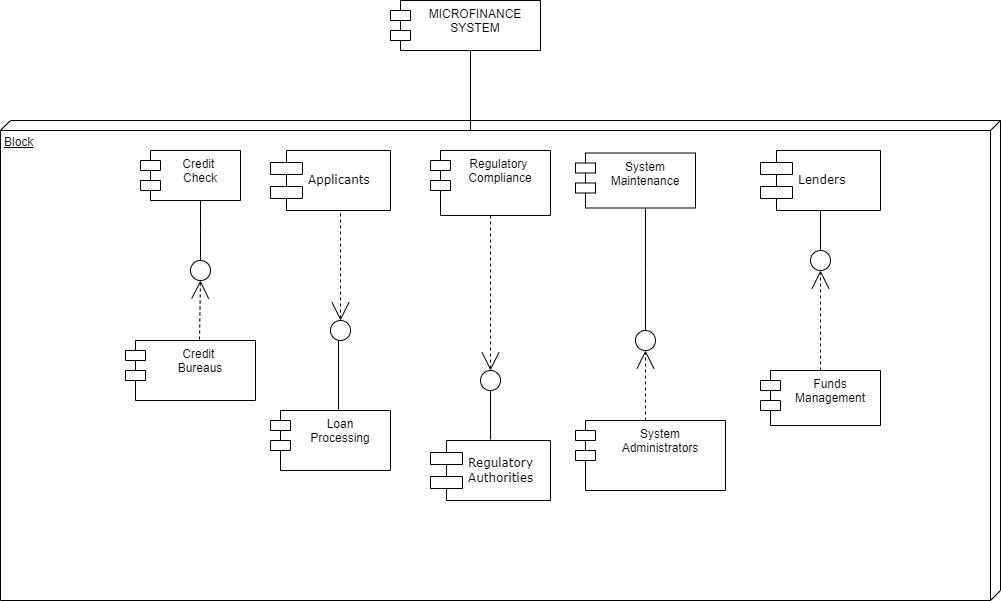

The diagram above was exported from draw.io. Its source (the exported page's mxGraphModel, read from the mxfile embedded in the PNG):
<mxGraphModel dx="1462" dy="1478" grid="1" gridSize="10" guides="1" tooltips="1" connect="1" arrows="1" fold="1" page="1" pageScale="1" pageWidth="1100" pageHeight="850" background="none" math="0" shadow="0">
  <root>
    <mxCell id="0" />
    <mxCell id="1" parent="0" />
    <mxCell id="39150e848f15840c-5" value="Applicants&amp;nbsp;" style="shape=component;align=left;spacingLeft=36;rounded=0;shadow=0;comic=0;labelBackgroundColor=none;strokeWidth=1;fontFamily=Verdana;fontSize=12;html=1;" parent="1" vertex="1">
      <mxGeometry x="310" y="70" width="120" height="60" as="geometry" />
    </mxCell>
    <mxCell id="39150e848f15840c-6" value="" style="ellipse;whiteSpace=wrap;html=1;rounded=0;shadow=0;comic=0;labelBackgroundColor=none;strokeWidth=1;fontFamily=Verdana;fontSize=12;align=center;" parent="1" vertex="1">
      <mxGeometry x="370" y="240" width="20" height="20" as="geometry" />
    </mxCell>
    <mxCell id="39150e848f15840c-7" value="Lenders" style="shape=component;align=left;spacingLeft=36;rounded=0;shadow=0;comic=0;labelBackgroundColor=none;strokeWidth=1;fontFamily=Verdana;fontSize=12;html=1;" parent="1" vertex="1">
      <mxGeometry x="800" y="50" width="120" height="60" as="geometry" />
    </mxCell>
    <mxCell id="39150e848f15840c-9" value="" style="ellipse;whiteSpace=wrap;html=1;rounded=0;shadow=0;comic=0;labelBackgroundColor=none;strokeWidth=1;fontFamily=Verdana;fontSize=12;align=center;" parent="1" vertex="1">
      <mxGeometry x="850" y="140" width="20" height="20" as="geometry" />
    </mxCell>
    <mxCell id="39150e848f15840c-10" value="Regulatory&lt;br&gt;Authorities&amp;nbsp;" style="shape=component;align=left;spacingLeft=36;rounded=0;shadow=0;comic=0;labelBackgroundColor=none;strokeWidth=1;fontFamily=Verdana;fontSize=12;html=1;" parent="1" vertex="1">
      <mxGeometry x="470" y="360" width="120" height="60" as="geometry" />
    </mxCell>
    <mxCell id="39150e848f15840c-12" style="edgeStyle=none;rounded=0;html=1;dashed=1;labelBackgroundColor=none;startArrow=none;startFill=0;startSize=8;endArrow=open;endFill=0;endSize=16;fontFamily=Verdana;fontSize=12;" parent="1" source="YLV4gnyzZ4Yi4NuMHHgs-13" edge="1">
      <mxGeometry relative="1" as="geometry">
        <mxPoint x="784.7368421052633" y="450" as="sourcePoint" />
        <mxPoint x="530" y="290" as="targetPoint" />
      </mxGeometry>
    </mxCell>
    <mxCell id="39150e848f15840c-13" style="edgeStyle=elbowEdgeStyle;rounded=0;html=1;labelBackgroundColor=none;startArrow=none;startFill=0;startSize=8;endArrow=none;endFill=0;endSize=16;fontFamily=Verdana;fontSize=12;" parent="1" source="39150e848f15840c-9" target="39150e848f15840c-7" edge="1">
      <mxGeometry relative="1" as="geometry" />
    </mxCell>
    <mxCell id="39150e848f15840c-14" style="edgeStyle=elbowEdgeStyle;rounded=0;html=1;labelBackgroundColor=none;startArrow=none;startFill=0;startSize=8;endArrow=none;endFill=0;endSize=16;fontFamily=Verdana;fontSize=12;entryX=0.563;entryY=-0.021;entryDx=0;entryDy=0;entryPerimeter=0;" parent="1" target="YLV4gnyzZ4Yi4NuMHHgs-4" edge="1">
      <mxGeometry relative="1" as="geometry">
        <mxPoint x="378" y="260" as="sourcePoint" />
      </mxGeometry>
    </mxCell>
    <mxCell id="YLV4gnyzZ4Yi4NuMHHgs-2" value="Credit&amp;nbsp;&lt;br&gt;Bureaus" style="shape=module;align=left;spacingLeft=20;align=center;verticalAlign=top;whiteSpace=wrap;html=1;" vertex="1" parent="1">
      <mxGeometry x="165" y="260" width="130" height="60" as="geometry" />
    </mxCell>
    <mxCell id="YLV4gnyzZ4Yi4NuMHHgs-4" value="Loan &lt;br&gt;Processing" style="shape=module;align=left;spacingLeft=20;align=center;verticalAlign=top;whiteSpace=wrap;html=1;" vertex="1" parent="1">
      <mxGeometry x="310" y="330" width="120" height="60" as="geometry" />
    </mxCell>
    <mxCell id="YLV4gnyzZ4Yi4NuMHHgs-5" value="Funds Management" style="shape=module;align=left;spacingLeft=20;align=center;verticalAlign=top;whiteSpace=wrap;html=1;" vertex="1" parent="1">
      <mxGeometry x="800" y="290" width="120" height="55" as="geometry" />
    </mxCell>
    <mxCell id="YLV4gnyzZ4Yi4NuMHHgs-6" value="System Maintenance" style="shape=module;align=left;spacingLeft=20;align=center;verticalAlign=top;whiteSpace=wrap;html=1;" vertex="1" parent="1">
      <mxGeometry x="615" y="72.5" width="120" height="55" as="geometry" />
    </mxCell>
    <mxCell id="YLV4gnyzZ4Yi4NuMHHgs-10" style="edgeStyle=none;rounded=0;html=1;dashed=1;labelBackgroundColor=none;startArrow=none;startFill=0;startSize=8;endArrow=open;endFill=0;endSize=16;fontFamily=Verdana;fontSize=12;entryX=0.5;entryY=0;entryDx=0;entryDy=0;exitX=0.583;exitY=1.042;exitDx=0;exitDy=0;exitPerimeter=0;" edge="1" parent="1" source="39150e848f15840c-5" target="39150e848f15840c-6">
      <mxGeometry relative="1" as="geometry">
        <mxPoint x="490" y="190" as="sourcePoint" />
        <mxPoint x="291.26315789473665" y="38" as="targetPoint" />
      </mxGeometry>
    </mxCell>
    <mxCell id="YLV4gnyzZ4Yi4NuMHHgs-11" style="edgeStyle=none;rounded=0;html=1;dashed=1;labelBackgroundColor=none;startArrow=none;startFill=0;startSize=8;endArrow=open;endFill=0;endSize=16;fontFamily=Verdana;fontSize=12;exitX=0.5;exitY=0;exitDx=0;exitDy=0;entryX=0.5;entryY=1;entryDx=0;entryDy=0;" edge="1" parent="1" source="YLV4gnyzZ4Yi4NuMHHgs-5" target="39150e848f15840c-9">
      <mxGeometry relative="1" as="geometry">
        <mxPoint x="750" y="110" as="sourcePoint" />
        <mxPoint x="860" y="170" as="targetPoint" />
      </mxGeometry>
    </mxCell>
    <mxCell id="YLV4gnyzZ4Yi4NuMHHgs-13" value="Regulatory&amp;nbsp;&lt;br&gt;Compliance" style="shape=module;align=left;spacingLeft=20;align=center;verticalAlign=top;whiteSpace=wrap;html=1;" vertex="1" parent="1">
      <mxGeometry x="470" y="70" width="120" height="65" as="geometry" />
    </mxCell>
    <mxCell id="YLV4gnyzZ4Yi4NuMHHgs-14" value="" style="ellipse;whiteSpace=wrap;html=1;rounded=0;shadow=0;comic=0;labelBackgroundColor=none;strokeWidth=1;fontFamily=Verdana;fontSize=12;align=center;" vertex="1" parent="1">
      <mxGeometry x="520" y="290" width="20" height="20" as="geometry" />
    </mxCell>
    <mxCell id="YLV4gnyzZ4Yi4NuMHHgs-15" style="edgeStyle=elbowEdgeStyle;rounded=0;html=1;labelBackgroundColor=none;startArrow=none;startFill=0;startSize=8;endArrow=none;endFill=0;endSize=16;fontFamily=Verdana;fontSize=12;exitX=0.5;exitY=1;exitDx=0;exitDy=0;" edge="1" parent="1" source="YLV4gnyzZ4Yi4NuMHHgs-14">
      <mxGeometry relative="1" as="geometry">
        <mxPoint x="610" y="359.5" as="sourcePoint" />
        <mxPoint x="530" y="359" as="targetPoint" />
      </mxGeometry>
    </mxCell>
    <mxCell id="YLV4gnyzZ4Yi4NuMHHgs-16" value="Credit&amp;nbsp;&lt;br&gt;Check" style="shape=module;align=left;spacingLeft=20;align=center;verticalAlign=top;whiteSpace=wrap;html=1;" vertex="1" parent="1">
      <mxGeometry x="180" y="70" width="100" height="50" as="geometry" />
    </mxCell>
    <mxCell id="YLV4gnyzZ4Yi4NuMHHgs-17" style="edgeStyle=none;rounded=0;html=1;dashed=1;labelBackgroundColor=none;startArrow=none;startFill=0;startSize=8;endArrow=open;endFill=0;endSize=16;fontFamily=Verdana;fontSize=12;exitX=0.567;exitY=-0.021;exitDx=0;exitDy=0;exitPerimeter=0;" edge="1" parent="1" source="YLV4gnyzZ4Yi4NuMHHgs-2">
      <mxGeometry relative="1" as="geometry">
        <mxPoint x="270" y="180" as="sourcePoint" />
        <mxPoint x="240" y="200" as="targetPoint" />
      </mxGeometry>
    </mxCell>
    <mxCell id="YLV4gnyzZ4Yi4NuMHHgs-18" value="" style="ellipse;whiteSpace=wrap;html=1;rounded=0;shadow=0;comic=0;labelBackgroundColor=none;strokeWidth=1;fontFamily=Verdana;fontSize=12;align=center;" vertex="1" parent="1">
      <mxGeometry x="230" y="180" width="20" height="20" as="geometry" />
    </mxCell>
    <mxCell id="YLV4gnyzZ4Yi4NuMHHgs-20" style="edgeStyle=elbowEdgeStyle;rounded=0;html=1;labelBackgroundColor=none;startArrow=none;startFill=0;startSize=8;endArrow=none;endFill=0;endSize=16;fontFamily=Verdana;fontSize=12;exitX=0.6;exitY=1;exitDx=0;exitDy=0;exitPerimeter=0;" edge="1" parent="1" source="YLV4gnyzZ4Yi4NuMHHgs-16">
      <mxGeometry relative="1" as="geometry">
        <mxPoint x="240" y="160" as="sourcePoint" />
        <mxPoint x="240" y="180" as="targetPoint" />
      </mxGeometry>
    </mxCell>
    <mxCell id="YLV4gnyzZ4Yi4NuMHHgs-23" style="edgeStyle=none;rounded=0;html=1;dashed=1;labelBackgroundColor=none;startArrow=none;startFill=0;startSize=8;endArrow=open;endFill=0;endSize=16;fontFamily=Verdana;fontSize=12;entryX=0.5;entryY=1;entryDx=0;entryDy=0;exitX=0.467;exitY=0;exitDx=0;exitDy=0;exitPerimeter=0;" edge="1" parent="1" source="YLV4gnyzZ4Yi4NuMHHgs-3" target="YLV4gnyzZ4Yi4NuMHHgs-22">
      <mxGeometry relative="1" as="geometry">
        <mxPoint x="690" y="420" as="sourcePoint" />
        <mxPoint x="640" y="577" as="targetPoint" />
      </mxGeometry>
    </mxCell>
    <mxCell id="YLV4gnyzZ4Yi4NuMHHgs-31" value="" style="edgeStyle=elbowEdgeStyle;rounded=0;html=1;labelBackgroundColor=none;startArrow=none;startFill=0;startSize=8;endArrow=none;endFill=0;endSize=16;fontFamily=Verdana;fontSize=12;exitX=0.583;exitY=1;exitDx=0;exitDy=0;exitPerimeter=0;entryX=0.5;entryY=0;entryDx=0;entryDy=0;" edge="1" parent="1" source="YLV4gnyzZ4Yi4NuMHHgs-6" target="YLV4gnyzZ4Yi4NuMHHgs-22">
      <mxGeometry relative="1" as="geometry">
        <mxPoint x="670" y="285" as="sourcePoint" />
        <mxPoint x="670" y="410" as="targetPoint" />
      </mxGeometry>
    </mxCell>
    <mxCell id="YLV4gnyzZ4Yi4NuMHHgs-22" value="" style="ellipse;whiteSpace=wrap;html=1;rounded=0;shadow=0;comic=0;labelBackgroundColor=none;strokeWidth=1;fontFamily=Verdana;fontSize=12;align=center;" vertex="1" parent="1">
      <mxGeometry x="675" y="250" width="20" height="20" as="geometry" />
    </mxCell>
    <mxCell id="YLV4gnyzZ4Yi4NuMHHgs-3" value="System &lt;br&gt;Administrators" style="shape=module;align=left;spacingLeft=20;align=center;verticalAlign=top;whiteSpace=wrap;html=1;" vertex="1" parent="1">
      <mxGeometry x="615" y="340" width="150" height="70" as="geometry" />
    </mxCell>
    <mxCell id="YLV4gnyzZ4Yi4NuMHHgs-38" value="MICROFINANCE&lt;br&gt;SYSTEM" style="shape=module;align=left;spacingLeft=20;align=center;verticalAlign=top;whiteSpace=wrap;html=1;" vertex="1" parent="1">
      <mxGeometry x="430" y="-80" width="150" height="50" as="geometry" />
    </mxCell>
    <mxCell id="YLV4gnyzZ4Yi4NuMHHgs-40" value="Block" style="verticalAlign=top;align=left;spacingTop=8;spacingLeft=2;spacingRight=12;shape=cube;size=10;direction=south;fontStyle=4;html=1;whiteSpace=wrap;" vertex="1" parent="1">
      <mxGeometry x="40" y="40" width="1000" height="480" as="geometry" />
    </mxCell>
    <mxCell id="YLV4gnyzZ4Yi4NuMHHgs-39" value="" style="endArrow=none;html=1;rounded=0;" edge="1" parent="1">
      <mxGeometry width="50" height="50" relative="1" as="geometry">
        <mxPoint x="510" y="50" as="sourcePoint" />
        <mxPoint x="510" y="-30" as="targetPoint" />
      </mxGeometry>
    </mxCell>
    <mxCell id="YLV4gnyzZ4Yi4NuMHHgs-41" value="Credit&amp;nbsp;&lt;br&gt;Check" style="shape=module;align=left;spacingLeft=20;align=center;verticalAlign=top;whiteSpace=wrap;html=1;" vertex="1" parent="1">
      <mxGeometry x="180" y="70" width="100" height="50" as="geometry" />
    </mxCell>
    <mxCell id="YLV4gnyzZ4Yi4NuMHHgs-42" value="Applicants&amp;nbsp;" style="shape=component;align=left;spacingLeft=36;rounded=0;shadow=0;comic=0;labelBackgroundColor=none;strokeWidth=1;fontFamily=Verdana;fontSize=12;html=1;" vertex="1" parent="1">
      <mxGeometry x="310" y="70" width="120" height="60" as="geometry" />
    </mxCell>
    <mxCell id="YLV4gnyzZ4Yi4NuMHHgs-43" value="Regulatory&amp;nbsp;&lt;br&gt;Compliance" style="shape=module;align=left;spacingLeft=20;align=center;verticalAlign=top;whiteSpace=wrap;html=1;" vertex="1" parent="1">
      <mxGeometry x="470" y="70" width="120" height="65" as="geometry" />
    </mxCell>
    <mxCell id="YLV4gnyzZ4Yi4NuMHHgs-44" value="System Maintenance" style="shape=module;align=left;spacingLeft=20;align=center;verticalAlign=top;whiteSpace=wrap;html=1;" vertex="1" parent="1">
      <mxGeometry x="615" y="72.5" width="120" height="55" as="geometry" />
    </mxCell>
    <mxCell id="YLV4gnyzZ4Yi4NuMHHgs-45" value="Lenders" style="shape=component;align=left;spacingLeft=36;rounded=0;shadow=0;comic=0;labelBackgroundColor=none;strokeWidth=1;fontFamily=Verdana;fontSize=12;html=1;" vertex="1" parent="1">
      <mxGeometry x="800" y="70" width="120" height="60" as="geometry" />
    </mxCell>
    <mxCell id="YLV4gnyzZ4Yi4NuMHHgs-46" value="" style="edgeStyle=elbowEdgeStyle;rounded=0;html=1;labelBackgroundColor=none;startArrow=none;startFill=0;startSize=8;endArrow=none;endFill=0;endSize=16;fontFamily=Verdana;fontSize=12;exitX=0.583;exitY=1;exitDx=0;exitDy=0;exitPerimeter=0;entryX=0.5;entryY=0;entryDx=0;entryDy=0;" edge="1" parent="1">
      <mxGeometry relative="1" as="geometry">
        <mxPoint x="685" y="128" as="sourcePoint" />
        <mxPoint x="685" y="250" as="targetPoint" />
      </mxGeometry>
    </mxCell>
    <mxCell id="YLV4gnyzZ4Yi4NuMHHgs-47" style="edgeStyle=elbowEdgeStyle;rounded=0;html=1;labelBackgroundColor=none;startArrow=none;startFill=0;startSize=8;endArrow=none;endFill=0;endSize=16;fontFamily=Verdana;fontSize=12;" edge="1" parent="1">
      <mxGeometry relative="1" as="geometry">
        <mxPoint x="860" y="140" as="sourcePoint" />
        <mxPoint x="860" y="130" as="targetPoint" />
        <Array as="points">
          <mxPoint x="860" y="170" />
        </Array>
      </mxGeometry>
    </mxCell>
    <mxCell id="YLV4gnyzZ4Yi4NuMHHgs-48" value="" style="ellipse;whiteSpace=wrap;html=1;rounded=0;shadow=0;comic=0;labelBackgroundColor=none;strokeWidth=1;fontFamily=Verdana;fontSize=12;align=center;" vertex="1" parent="1">
      <mxGeometry x="850" y="170" width="20" height="20" as="geometry" />
    </mxCell>
    <mxCell id="YLV4gnyzZ4Yi4NuMHHgs-49" style="edgeStyle=none;rounded=0;html=1;dashed=1;labelBackgroundColor=none;startArrow=none;startFill=0;startSize=8;endArrow=open;endFill=0;endSize=16;fontFamily=Verdana;fontSize=12;exitX=0.5;exitY=0;exitDx=0;exitDy=0;entryX=0.5;entryY=1;entryDx=0;entryDy=0;" edge="1" parent="1" target="YLV4gnyzZ4Yi4NuMHHgs-48">
      <mxGeometry relative="1" as="geometry">
        <mxPoint x="860" y="290" as="sourcePoint" />
        <mxPoint x="860" y="200" as="targetPoint" />
      </mxGeometry>
    </mxCell>
    <mxCell id="YLV4gnyzZ4Yi4NuMHHgs-50" style="edgeStyle=none;rounded=0;html=1;dashed=1;labelBackgroundColor=none;startArrow=none;startFill=0;startSize=8;endArrow=open;endFill=0;endSize=16;fontFamily=Verdana;fontSize=12;entryX=0.5;entryY=1;entryDx=0;entryDy=0;exitX=0.467;exitY=0;exitDx=0;exitDy=0;exitPerimeter=0;" edge="1" parent="1">
      <mxGeometry relative="1" as="geometry">
        <mxPoint x="685" y="340" as="sourcePoint" />
        <mxPoint x="685" y="270" as="targetPoint" />
      </mxGeometry>
    </mxCell>
    <mxCell id="YLV4gnyzZ4Yi4NuMHHgs-51" value="" style="ellipse;whiteSpace=wrap;html=1;rounded=0;shadow=0;comic=0;labelBackgroundColor=none;strokeWidth=1;fontFamily=Verdana;fontSize=12;align=center;" vertex="1" parent="1">
      <mxGeometry x="675" y="250" width="20" height="20" as="geometry" />
    </mxCell>
    <mxCell id="YLV4gnyzZ4Yi4NuMHHgs-52" value="System &lt;br&gt;Administrators" style="shape=module;align=left;spacingLeft=20;align=center;verticalAlign=top;whiteSpace=wrap;html=1;" vertex="1" parent="1">
      <mxGeometry x="615" y="340" width="150" height="70" as="geometry" />
    </mxCell>
    <mxCell id="YLV4gnyzZ4Yi4NuMHHgs-53" value="Funds Management" style="shape=module;align=left;spacingLeft=20;align=center;verticalAlign=top;whiteSpace=wrap;html=1;" vertex="1" parent="1">
      <mxGeometry x="800" y="290" width="120" height="55" as="geometry" />
    </mxCell>
    <mxCell id="YLV4gnyzZ4Yi4NuMHHgs-54" value="Regulatory&lt;br&gt;Authorities&amp;nbsp;" style="shape=component;align=left;spacingLeft=36;rounded=0;shadow=0;comic=0;labelBackgroundColor=none;strokeWidth=1;fontFamily=Verdana;fontSize=12;html=1;" vertex="1" parent="1">
      <mxGeometry x="470" y="360" width="120" height="60" as="geometry" />
    </mxCell>
    <mxCell id="YLV4gnyzZ4Yi4NuMHHgs-55" style="edgeStyle=elbowEdgeStyle;rounded=0;html=1;labelBackgroundColor=none;startArrow=none;startFill=0;startSize=8;endArrow=none;endFill=0;endSize=16;fontFamily=Verdana;fontSize=12;exitX=0.5;exitY=1;exitDx=0;exitDy=0;" edge="1" parent="1">
      <mxGeometry relative="1" as="geometry">
        <mxPoint x="530" y="310" as="sourcePoint" />
        <mxPoint x="530" y="359" as="targetPoint" />
      </mxGeometry>
    </mxCell>
    <mxCell id="YLV4gnyzZ4Yi4NuMHHgs-56" value="" style="ellipse;whiteSpace=wrap;html=1;rounded=0;shadow=0;comic=0;labelBackgroundColor=none;strokeWidth=1;fontFamily=Verdana;fontSize=12;align=center;" vertex="1" parent="1">
      <mxGeometry x="520" y="290" width="20" height="20" as="geometry" />
    </mxCell>
    <mxCell id="YLV4gnyzZ4Yi4NuMHHgs-57" style="edgeStyle=none;rounded=0;html=1;dashed=1;labelBackgroundColor=none;startArrow=none;startFill=0;startSize=8;endArrow=open;endFill=0;endSize=16;fontFamily=Verdana;fontSize=12;" edge="1" parent="1">
      <mxGeometry relative="1" as="geometry">
        <mxPoint x="530" y="135" as="sourcePoint" />
        <mxPoint x="530" y="290" as="targetPoint" />
      </mxGeometry>
    </mxCell>
    <mxCell id="YLV4gnyzZ4Yi4NuMHHgs-59" style="edgeStyle=elbowEdgeStyle;rounded=0;html=1;labelBackgroundColor=none;startArrow=none;startFill=0;startSize=8;endArrow=none;endFill=0;endSize=16;fontFamily=Verdana;fontSize=12;exitX=0.6;exitY=1;exitDx=0;exitDy=0;exitPerimeter=0;" edge="1" parent="1">
      <mxGeometry relative="1" as="geometry">
        <mxPoint x="240" y="120" as="sourcePoint" />
        <mxPoint x="240" y="180" as="targetPoint" />
      </mxGeometry>
    </mxCell>
    <mxCell id="YLV4gnyzZ4Yi4NuMHHgs-60" value="" style="ellipse;whiteSpace=wrap;html=1;rounded=0;shadow=0;comic=0;labelBackgroundColor=none;strokeWidth=1;fontFamily=Verdana;fontSize=12;align=center;" vertex="1" parent="1">
      <mxGeometry x="230" y="180" width="20" height="20" as="geometry" />
    </mxCell>
    <mxCell id="YLV4gnyzZ4Yi4NuMHHgs-61" value="Credit&amp;nbsp;&lt;br&gt;Bureaus" style="shape=module;align=left;spacingLeft=20;align=center;verticalAlign=top;whiteSpace=wrap;html=1;" vertex="1" parent="1">
      <mxGeometry x="165" y="260" width="130" height="60" as="geometry" />
    </mxCell>
    <mxCell id="YLV4gnyzZ4Yi4NuMHHgs-62" style="edgeStyle=none;rounded=0;html=1;dashed=1;labelBackgroundColor=none;startArrow=none;startFill=0;startSize=8;endArrow=open;endFill=0;endSize=16;fontFamily=Verdana;fontSize=12;exitX=0.567;exitY=-0.021;exitDx=0;exitDy=0;exitPerimeter=0;" edge="1" parent="1">
      <mxGeometry relative="1" as="geometry">
        <mxPoint x="239" y="259" as="sourcePoint" />
        <mxPoint x="240" y="200" as="targetPoint" />
      </mxGeometry>
    </mxCell>
    <mxCell id="YLV4gnyzZ4Yi4NuMHHgs-63" style="edgeStyle=elbowEdgeStyle;rounded=0;html=1;labelBackgroundColor=none;startArrow=none;startFill=0;startSize=8;endArrow=none;endFill=0;endSize=16;fontFamily=Verdana;fontSize=12;entryX=0.563;entryY=-0.021;entryDx=0;entryDy=0;entryPerimeter=0;" edge="1" parent="1">
      <mxGeometry relative="1" as="geometry">
        <mxPoint x="378" y="260" as="sourcePoint" />
        <mxPoint x="378" y="329" as="targetPoint" />
      </mxGeometry>
    </mxCell>
    <mxCell id="YLV4gnyzZ4Yi4NuMHHgs-65" value="Loan &lt;br&gt;Processing" style="shape=module;align=left;spacingLeft=20;align=center;verticalAlign=top;whiteSpace=wrap;html=1;" vertex="1" parent="1">
      <mxGeometry x="310" y="330" width="120" height="60" as="geometry" />
    </mxCell>
    <mxCell id="YLV4gnyzZ4Yi4NuMHHgs-66" value="MICROFINANCE&lt;br&gt;SYSTEM" style="shape=module;align=left;spacingLeft=20;align=center;verticalAlign=top;whiteSpace=wrap;html=1;" vertex="1" parent="1">
      <mxGeometry x="430" y="-80" width="150" height="50" as="geometry" />
    </mxCell>
    <mxCell id="YLV4gnyzZ4Yi4NuMHHgs-67" style="edgeStyle=none;rounded=0;html=1;dashed=1;labelBackgroundColor=none;startArrow=none;startFill=0;startSize=8;endArrow=open;endFill=0;endSize=16;fontFamily=Verdana;fontSize=12;entryX=0.5;entryY=0;entryDx=0;entryDy=0;exitX=0.583;exitY=1.042;exitDx=0;exitDy=0;exitPerimeter=0;" edge="1" parent="1">
      <mxGeometry relative="1" as="geometry">
        <mxPoint x="380" y="133" as="sourcePoint" />
        <mxPoint x="380" y="240" as="targetPoint" />
      </mxGeometry>
    </mxCell>
    <mxCell id="YLV4gnyzZ4Yi4NuMHHgs-68" value="" style="ellipse;whiteSpace=wrap;html=1;rounded=0;shadow=0;comic=0;labelBackgroundColor=none;strokeWidth=1;fontFamily=Verdana;fontSize=12;align=center;" vertex="1" parent="1">
      <mxGeometry x="370" y="240" width="20" height="20" as="geometry" />
    </mxCell>
  </root>
</mxGraphModel>